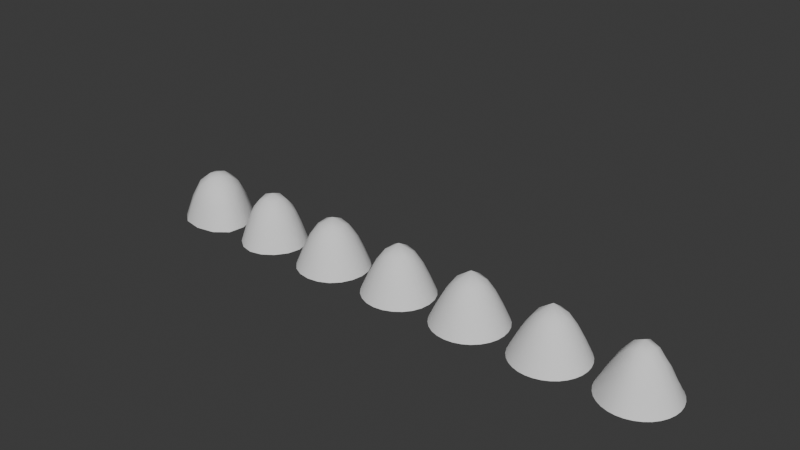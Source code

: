 # Source: HelmetTopologyStudy.blend  (saved by Blender 4.5.91; exported with 4.5.12 LTS)
import bpy
from mathutils import Matrix  # noqa: F401  (used for matrix-valued properties, if any)

bpy.ops.wm.read_factory_settings(use_empty=True)
scene = bpy.context.scene
scene.name = 'Scene'

# ---- world
world_world = bpy.data.worlds.new('World'); scene.world = world_world
world_world.use_nodes = True; world_world.node_tree.nodes.clear()
_N = world_world.node_tree.nodes; _L = world_world.node_tree.links
n0 = _N.new('ShaderNodeOutputWorld'); n0.name = 'World Output'; n0.location = (200, 100)
n1 = _N.new('ShaderNodeBackground'); n1.name = 'Background'; n1.location = (-200, 100)
n1.inputs[0].default_value = (0.05088, 0.05088, 0.05088, 1.0)
_L.new(n1.outputs[0], n0.inputs[0])
n0.is_active_output = True
world_world.color = (0.05088, 0.05088, 0.05088)
world_world.sun_shadow_jitter_overblur = 0.0

# ---- meshes
me_circle_002 = bpy.data.meshes.new('Circle.002')
me_circle_002.from_pydata([(0.0, 1.154, 0.0), (-1.098, 0.3566, 0.0), (-0.6783, -0.9336, 0.0), (0.6783, -0.9336, 0.0), (1.098, 0.3566, 0.0), (0.0, 0.0, 2.318)], [], [(4, 0, 5), (3, 4, 5), (2, 3, 5), (0, 1, 5), (1, 2, 5)])
me_circle_002.polygons.foreach_set('use_smooth', [True] * 5)
_uv = me_circle_002.uv_layers.new(name='UVMap')
_uv.uv.foreach_set('vector', [0.0, 0.0, 0.0, 0.0, 0.0, 0.0, 0.0, 0.0, 0.0, 0.0, 0.0, 0.0, 0.0, 0.0, 0.0, 0.0, 0.0, 0.0, 0.0, 0.0, 0.0, 0.0, 0.0, 0.0, 0.0, 0.0, 0.0, 0.0, 0.0, 0.0])
me_circle_002.update()
me_circle_005 = bpy.data.meshes.new('Circle.005')
me_circle_005.from_pydata([(0.0, 1.0, 0.0), (-0.7071, 0.7071, 0.0), (-1.0, 0.0, 0.0), (-0.7071, -0.7071, 0.0), (0.0, -1.0, 0.0), (0.7071, -0.7071, 0.0), (1.0, 0.0, 0.0), (0.7071, 0.7071, 0.0), (2.98e-08, -2.98e-08, 2.804)], [], [(0, 8, 6, 7), (8, 4, 5, 6), (1, 2, 8, 0), (2, 3, 4, 8)])
me_circle_005.polygons.foreach_set('use_smooth', [True] * 4)
_uv = me_circle_005.uv_layers.new(name='UVMap')
_uv.uv.foreach_set('vector', [0.0, 0.0, 0.0, 0.0, 0.0, 0.0, 0.0, 0.0, 0.0, 0.0, 0.0, 0.0, 0.0, 0.0, 0.0, 0.0, 0.0, 0.0, 0.0, 0.0, 0.0, 0.0, 0.0, 0.0, 0.0, 0.0, 0.0, 0.0, 0.0, 0.0, 0.0, 0.0])
me_circle_005.update()
me_circle_006 = bpy.data.meshes.new('Circle.006')
me_circle_006.from_pydata([(0.0, -8.194e-10, 2.147), (0.0, 1.041, 0.0), (-0.915, 0.5207, 0.0), (-0.915, -0.5207, 0.0), (0.0, -1.041, 0.0), (0.915, -0.5207, 0.0), (0.915, 0.5207, 0.0)], [], [(0, 1, 2), (0, 2, 3), (0, 3, 4), (0, 4, 5), (0, 5, 6), (0, 6, 1)])
me_circle_006.polygons.foreach_set('use_smooth', [True] * 6)
_uv = me_circle_006.uv_layers.new(name='UVMap')
_uv.uv.foreach_set('vector', [0.5, 0.5, 0.5, 1.0, 0.06699, 0.75, 0.5, 0.5, 0.06699, 0.75, 0.06699, 0.25, 0.5, 0.5, 0.06699, 0.25, 0.5, 0.0, 0.5, 0.5, 0.5, 0.0, 0.933, 0.25, 0.5, 0.5, 0.933, 0.25, 0.933, 0.75, 0.5, 0.5, 0.933, 0.75, 0.5, 1.0])
me_circle_006.update()
me_circle_007 = bpy.data.meshes.new('Circle.007')
me_circle_007.from_pydata([(0.0, 0.0, 2.991), (0.0, 1.84, 0.0), (-1.599, -0.923, 0.0), (1.599, -0.923, 0.0)], [], [(0, 1, 2), (0, 2, 3), (0, 3, 1)])
me_circle_007.polygons.foreach_set('use_smooth', [True] * 3)
_uv = me_circle_007.uv_layers.new(name='UVMap')
_uv.uv.foreach_set('vector', [0.5, 0.5, 0.5, 1.0, 0.06699, 0.25, 0.5, 0.5, 0.06699, 0.25, 0.933, 0.25, 0.5, 0.5, 0.933, 0.25, 0.5, 1.0])
me_circle_007.update()
me_circle_008 = bpy.data.meshes.new('Circle.008')
me_circle_008.from_pydata([(0.0, 0.0, 2.593), (0.0, 1.252, 0.0), (-1.252, 0.0, 0.0), (0.0, -1.252, 0.0), (1.252, 0.0, 0.0)], [], [(0, 1, 2), (0, 2, 3), (0, 3, 4), (0, 4, 1)])
me_circle_008.polygons.foreach_set('use_smooth', [True] * 4)
_uv = me_circle_008.uv_layers.new(name='UVMap')
_uv.uv.foreach_set('vector', [0.5, 0.5, 0.5, 1.0, 0.0, 0.5, 0.5, 0.5, 0.0, 0.5, 0.5, 0.0, 0.5, 0.5, 0.5, 0.0, 1.0, 0.5, 0.5, 0.5, 1.0, 0.5, 0.5, 1.0])
me_circle_008.update()
me_circle_009 = bpy.data.meshes.new('Circle.009')
me_circle_009.from_pydata([(0.0, 0.0, 2.062), (0.0, 1.034, 0.0), (-0.8081, 0.6444, 0.0), (-1.008, -0.23, 0.0), (-0.4485, -0.9312, 0.0), (0.4485, -0.9312, 0.0), (1.008, -0.23, 0.0), (0.8081, 0.6444, 0.0)], [], [(0, 1, 2), (0, 2, 3), (0, 3, 4), (0, 4, 5), (0, 5, 6), (0, 6, 7), (0, 7, 1)])
me_circle_009.polygons.foreach_set('use_smooth', [True] * 7)
_uv = me_circle_009.uv_layers.new(name='UVMap')
_uv.uv.foreach_set('vector', [0.5, 0.5, 0.5, 1.0, 0.1091, 0.8117, 0.5, 0.5, 0.1091, 0.8117, 0.01254, 0.3887, 0.5, 0.5, 0.01254, 0.3887, 0.2831, 0.04952, 0.5, 0.5, 0.2831, 0.04952, 0.7169, 0.04952, 0.5, 0.5, 0.7169, 0.04952, 0.9875, 0.3887, 0.5, 0.5, 0.9875, 0.3887, 0.8909, 0.8117, 0.5, 0.5, 0.8909, 0.8117, 0.5, 1.0])
me_circle_009.update()
me_circle_011 = bpy.data.meshes.new('Circle.011')
me_circle_011.from_pydata([(0.0, 1.0, 0.0), (-0.7071, 0.7071, 0.0), (-1.0, 0.0, 0.0), (-0.7071, -0.7071, 0.0), (0.0, -1.0, 0.0), (0.7071, -0.7071, 0.0), (1.0, 0.0, 0.0), (0.7071, 0.7071, 0.0), (2.98e-08, -2.98e-08, 1.954)], [], [(3, 4, 8), (2, 3, 8), (1, 2, 8), (0, 1, 8), (8, 4, 5), (5, 6, 8), (8, 6, 7), (7, 0, 8)])
me_circle_011.polygons.foreach_set('use_smooth', [True] * 8)
_uv = me_circle_011.uv_layers.new(name='UVMap')
_uv.uv.foreach_set('vector', [0.0, 0.0, 0.0, 0.0, 0.0, 0.0, 0.0, 0.0, 0.0, 0.0, 0.0, 0.0, 0.0, 0.0, 0.0, 0.0, 0.0, 0.0, 0.0, 0.0, 0.0, 0.0, 0.0, 0.0, 0.0, 0.0, 0.0, 0.0, 0.0, 0.0, 0.0, 0.0, 0.0, 0.0, 0.0, 0.0, 0.0, 0.0, 0.0, 0.0, 0.0, 0.0, 0.0, 0.0, 0.0, 0.0, 0.0, 0.0])
me_circle_011.update()

# ---- objects
ob_5 = bpy.data.objects.new('5', me_circle_002)
ob_8_quad = bpy.data.objects.new('8 quad', me_circle_005)
ob_6 = bpy.data.objects.new('6', me_circle_006)
ob_3 = bpy.data.objects.new('3', me_circle_007)
ob_4 = bpy.data.objects.new('4', me_circle_008)
ob_7 = bpy.data.objects.new('7', me_circle_009)
ob_8_triangle_fan = bpy.data.objects.new('8 triangle fan', me_circle_011)

# ---- transforms, parenting, visibility, modifiers, constraints
ob_5.location = (-1.98, 0.0, 0.0)
_m = ob_5.modifiers.new('Subdivision', 'SUBSURF')
_m.levels = 6
ob_8_quad.location = (6.046, 0.0, 0.0)
_m = ob_8_quad.modifiers.new('Subdivision', 'SUBSURF')
_m.levels = 6
ob_6.location = (0.0, 0.0, 0.0)
_m = ob_6.modifiers.new('Subdivision', 'SUBSURF')
_m.levels = 6
ob_3.location = (-5.863, 0.0, 0.0)
_m = ob_3.modifiers.new('Subdivision', 'SUBSURF')
_m.levels = 6
ob_4.location = (-3.939, 0.0, 0.0)
_m = ob_4.modifiers.new('Subdivision', 'SUBSURF')
_m.levels = 6
ob_7.location = (1.975, 0.0, 0.0)
_m = ob_7.modifiers.new('Subdivision', 'SUBSURF')
_m.levels = 6
ob_8_triangle_fan.location = (4.006, 0.0, 0.0)
_m = ob_8_triangle_fan.modifiers.new('Subdivision', 'SUBSURF')
_m.levels = 6

# ---- collection membership
scene.collection.objects.link(ob_5)
scene.collection.objects.link(ob_8_quad)
scene.collection.objects.link(ob_6)
scene.collection.objects.link(ob_3)
scene.collection.objects.link(ob_4)
scene.collection.objects.link(ob_7)
scene.collection.objects.link(ob_8_triangle_fan)

# ---- scene / render settings (as saved in the file)
scene.frame_start = 1; scene.frame_end = 250; scene.frame_set(1)
scene.render.engine = 'BLENDER_EEVEE_NEXT'
bpy.context.view_layer.update()

# ---- added for rendering (the .blend has no active camera and no usable light): camera, sun
cam_auto = bpy.data.cameras.new('AutoCamera')
cam_auto.lens = 50.0
cam_auto.sensor_width = 36.0
cam_auto.clip_end = 1000.0
ob_auto_camera = bpy.data.objects.new('AutoCamera', cam_auto)
scene.collection.objects.link(ob_auto_camera)
ob_auto_camera.location = (13.7927, -16.5066, 12.6958)
ob_auto_camera.rotation_euler = (1.09748, -7.21219e-08, 0.694738)
scene.camera = ob_auto_camera
light_auto_sun = bpy.data.lights.new('AutoSun', 'SUN')
light_auto_sun.energy = 3.0
light_auto_sun.angle = 0.0523599
ob_auto_sun = bpy.data.objects.new('AutoSun', light_auto_sun)
scene.collection.objects.link(ob_auto_sun)
ob_auto_sun.rotation_euler = (0.872665, 0.174533, 0.523599)
bpy.context.view_layer.update()
